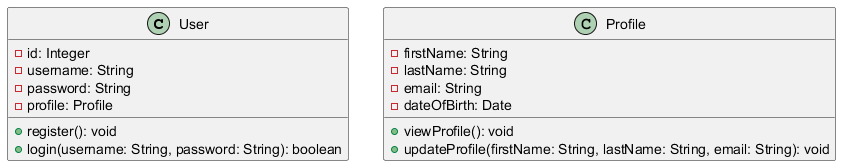

The diagram above was rendered by PlantUML. Its source (embedded in the PNG):
@startuml
   class User {
       - id: Integer
       - username: String
       - password: String
       - profile: Profile

       + register(): void
       + login(username: String, password: String): boolean
   }

   class Profile {
       - firstName: String
       - lastName: String
       - email: String
       - dateOfBirth: Date

       + viewProfile(): void
       + updateProfile(firstName: String, lastName: String, email: String): void
   }
   @enduml